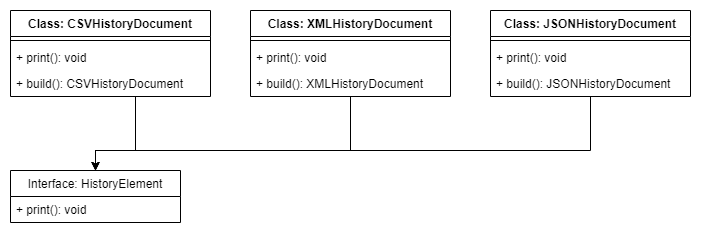

The diagram above was exported from draw.io. Its source (the exported page's mxGraphModel, read from the mxfile embedded in the PNG):
<mxGraphModel dx="2048" dy="1211" grid="1" gridSize="10" guides="1" tooltips="1" connect="1" arrows="1" fold="1" page="1" pageScale="1" pageWidth="827" pageHeight="1169" math="0" shadow="0">
  <root>
    <mxCell id="0" />
    <mxCell id="1" parent="0" />
    <mxCell id="eSUx44BN5CxchP22P4nq-4" style="edgeStyle=orthogonalEdgeStyle;rounded=0;orthogonalLoop=1;jettySize=auto;html=1;" parent="1" source="7h0N0cEjzQNeNN29Qbv5-1" target="7h0N0cEjzQNeNN29Qbv5-5" edge="1">
      <mxGeometry relative="1" as="geometry">
        <Array as="points">
          <mxPoint x="165" y="180" />
          <mxPoint x="125" y="180" />
        </Array>
      </mxGeometry>
    </mxCell>
    <mxCell id="7h0N0cEjzQNeNN29Qbv5-1" value="Class: CSVHistoryDocument" style="swimlane;fontStyle=1;align=center;verticalAlign=top;childLayout=stackLayout;horizontal=1;startSize=26;horizontalStack=0;resizeParent=1;resizeParentMax=0;resizeLast=0;collapsible=1;marginBottom=0;" parent="1" vertex="1">
      <mxGeometry x="40" y="40" width="200" height="86" as="geometry" />
    </mxCell>
    <mxCell id="7h0N0cEjzQNeNN29Qbv5-3" value="" style="line;strokeWidth=1;fillColor=none;align=left;verticalAlign=middle;spacingTop=-1;spacingLeft=3;spacingRight=3;rotatable=0;labelPosition=right;points=[];portConstraint=eastwest;" parent="7h0N0cEjzQNeNN29Qbv5-1" vertex="1">
      <mxGeometry y="26" width="200" height="8" as="geometry" />
    </mxCell>
    <mxCell id="7h0N0cEjzQNeNN29Qbv5-4" value="+ print(): void" style="text;strokeColor=none;fillColor=none;align=left;verticalAlign=top;spacingLeft=4;spacingRight=4;overflow=hidden;rotatable=0;points=[[0,0.5],[1,0.5]];portConstraint=eastwest;" parent="7h0N0cEjzQNeNN29Qbv5-1" vertex="1">
      <mxGeometry y="34" width="200" height="26" as="geometry" />
    </mxCell>
    <mxCell id="eSUx44BN5CxchP22P4nq-1" value="+ build(): CSVHistoryDocument" style="text;strokeColor=none;fillColor=none;align=left;verticalAlign=top;spacingLeft=4;spacingRight=4;overflow=hidden;rotatable=0;points=[[0,0.5],[1,0.5]];portConstraint=eastwest;" parent="7h0N0cEjzQNeNN29Qbv5-1" vertex="1">
      <mxGeometry y="60" width="200" height="26" as="geometry" />
    </mxCell>
    <mxCell id="7h0N0cEjzQNeNN29Qbv5-5" value="Interface: HistoryElement" style="swimlane;fontStyle=0;childLayout=stackLayout;horizontal=1;startSize=26;fillColor=none;horizontalStack=0;resizeParent=1;resizeParentMax=0;resizeLast=0;collapsible=1;marginBottom=0;" parent="1" vertex="1">
      <mxGeometry x="40" y="200" width="170" height="52" as="geometry" />
    </mxCell>
    <mxCell id="7h0N0cEjzQNeNN29Qbv5-6" value="+ print(): void" style="text;strokeColor=none;fillColor=none;align=left;verticalAlign=top;spacingLeft=4;spacingRight=4;overflow=hidden;rotatable=0;points=[[0,0.5],[1,0.5]];portConstraint=eastwest;" parent="7h0N0cEjzQNeNN29Qbv5-5" vertex="1">
      <mxGeometry y="26" width="170" height="26" as="geometry" />
    </mxCell>
    <mxCell id="eSUx44BN5CxchP22P4nq-10" style="edgeStyle=orthogonalEdgeStyle;rounded=0;orthogonalLoop=1;jettySize=auto;html=1;entryX=0.5;entryY=0;entryDx=0;entryDy=0;" parent="1" source="eSUx44BN5CxchP22P4nq-5" target="7h0N0cEjzQNeNN29Qbv5-5" edge="1">
      <mxGeometry relative="1" as="geometry">
        <Array as="points">
          <mxPoint x="380" y="180" />
          <mxPoint x="125" y="180" />
        </Array>
      </mxGeometry>
    </mxCell>
    <mxCell id="eSUx44BN5CxchP22P4nq-5" value="Class: XMLHistoryDocument" style="swimlane;fontStyle=1;align=center;verticalAlign=top;childLayout=stackLayout;horizontal=1;startSize=26;horizontalStack=0;resizeParent=1;resizeParentMax=0;resizeLast=0;collapsible=1;marginBottom=0;" parent="1" vertex="1">
      <mxGeometry x="280" y="40" width="200" height="86" as="geometry" />
    </mxCell>
    <mxCell id="eSUx44BN5CxchP22P4nq-6" value="" style="line;strokeWidth=1;fillColor=none;align=left;verticalAlign=middle;spacingTop=-1;spacingLeft=3;spacingRight=3;rotatable=0;labelPosition=right;points=[];portConstraint=eastwest;" parent="eSUx44BN5CxchP22P4nq-5" vertex="1">
      <mxGeometry y="26" width="200" height="8" as="geometry" />
    </mxCell>
    <mxCell id="eSUx44BN5CxchP22P4nq-7" value="+ print(): void" style="text;strokeColor=none;fillColor=none;align=left;verticalAlign=top;spacingLeft=4;spacingRight=4;overflow=hidden;rotatable=0;points=[[0,0.5],[1,0.5]];portConstraint=eastwest;" parent="eSUx44BN5CxchP22P4nq-5" vertex="1">
      <mxGeometry y="34" width="200" height="26" as="geometry" />
    </mxCell>
    <mxCell id="eSUx44BN5CxchP22P4nq-8" value="+ build(): XMLHistoryDocument" style="text;strokeColor=none;fillColor=none;align=left;verticalAlign=top;spacingLeft=4;spacingRight=4;overflow=hidden;rotatable=0;points=[[0,0.5],[1,0.5]];portConstraint=eastwest;" parent="eSUx44BN5CxchP22P4nq-5" vertex="1">
      <mxGeometry y="60" width="200" height="26" as="geometry" />
    </mxCell>
    <mxCell id="Dh0KfvAW4i-G--TsU1G1-5" style="edgeStyle=orthogonalEdgeStyle;rounded=0;orthogonalLoop=1;jettySize=auto;html=1;entryX=0.5;entryY=0;entryDx=0;entryDy=0;" parent="1" source="Dh0KfvAW4i-G--TsU1G1-1" target="7h0N0cEjzQNeNN29Qbv5-5" edge="1">
      <mxGeometry relative="1" as="geometry">
        <Array as="points">
          <mxPoint x="620" y="180" />
          <mxPoint x="125" y="180" />
        </Array>
      </mxGeometry>
    </mxCell>
    <mxCell id="Dh0KfvAW4i-G--TsU1G1-1" value="Class: JSONHistoryDocument" style="swimlane;fontStyle=1;align=center;verticalAlign=top;childLayout=stackLayout;horizontal=1;startSize=26;horizontalStack=0;resizeParent=1;resizeParentMax=0;resizeLast=0;collapsible=1;marginBottom=0;" parent="1" vertex="1">
      <mxGeometry x="520" y="40" width="200" height="86" as="geometry" />
    </mxCell>
    <mxCell id="Dh0KfvAW4i-G--TsU1G1-2" value="" style="line;strokeWidth=1;fillColor=none;align=left;verticalAlign=middle;spacingTop=-1;spacingLeft=3;spacingRight=3;rotatable=0;labelPosition=right;points=[];portConstraint=eastwest;" parent="Dh0KfvAW4i-G--TsU1G1-1" vertex="1">
      <mxGeometry y="26" width="200" height="8" as="geometry" />
    </mxCell>
    <mxCell id="Dh0KfvAW4i-G--TsU1G1-3" value="+ print(): void" style="text;strokeColor=none;fillColor=none;align=left;verticalAlign=top;spacingLeft=4;spacingRight=4;overflow=hidden;rotatable=0;points=[[0,0.5],[1,0.5]];portConstraint=eastwest;" parent="Dh0KfvAW4i-G--TsU1G1-1" vertex="1">
      <mxGeometry y="34" width="200" height="26" as="geometry" />
    </mxCell>
    <mxCell id="Dh0KfvAW4i-G--TsU1G1-4" value="+ build(): JSONHistoryDocument" style="text;strokeColor=none;fillColor=none;align=left;verticalAlign=top;spacingLeft=4;spacingRight=4;overflow=hidden;rotatable=0;points=[[0,0.5],[1,0.5]];portConstraint=eastwest;" parent="Dh0KfvAW4i-G--TsU1G1-1" vertex="1">
      <mxGeometry y="60" width="200" height="26" as="geometry" />
    </mxCell>
  </root>
</mxGraphModel>